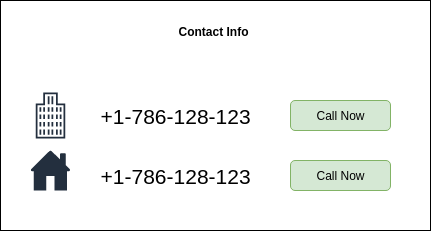

The diagram above was exported from draw.io. Its source (the exported page's mxGraphModel, read from the mxfile embedded in the PNG):
<mxGraphModel dx="966" dy="518" grid="1" gridSize="10" guides="1" tooltips="1" connect="1" arrows="1" fold="1" page="1" pageScale="1" pageWidth="827" pageHeight="1169" math="0" shadow="0">
  <root>
    <mxCell id="0" />
    <mxCell id="1" parent="0" />
    <mxCell id="QtBLlFEle_OXk2hYK-ZU-1" value="" style="rounded=0;whiteSpace=wrap;html=1;" vertex="1" parent="1">
      <mxGeometry x="190" y="129" width="430" height="230" as="geometry" />
    </mxCell>
    <mxCell id="QtBLlFEle_OXk2hYK-ZU-2" value="" style="outlineConnect=0;fontColor=#232F3E;gradientColor=none;fillColor=#232F3E;strokeColor=none;dashed=0;verticalLabelPosition=bottom;verticalAlign=top;align=center;html=1;fontSize=12;fontStyle=0;aspect=fixed;pointerEvents=1;shape=mxgraph.aws4.office_building;" vertex="1" parent="1">
      <mxGeometry x="225" y="221" width="30" height="46" as="geometry" />
    </mxCell>
    <mxCell id="QtBLlFEle_OXk2hYK-ZU-3" value="&lt;font style=&quot;font-size: 21px&quot;&gt;+1-786-128-123&amp;nbsp;&lt;/font&gt;" style="text;html=1;strokeColor=none;fillColor=none;align=center;verticalAlign=middle;whiteSpace=wrap;rounded=0;" vertex="1" parent="1">
      <mxGeometry x="255" y="224" width="225" height="40" as="geometry" />
    </mxCell>
    <mxCell id="QtBLlFEle_OXk2hYK-ZU-4" value="Call Now" style="rounded=1;whiteSpace=wrap;html=1;fillColor=#d5e8d4;strokeColor=#82b366;" vertex="1" parent="1">
      <mxGeometry x="480" y="229" width="100" height="30" as="geometry" />
    </mxCell>
    <mxCell id="QtBLlFEle_OXk2hYK-ZU-5" value="" style="pointerEvents=1;shadow=0;dashed=0;html=1;strokeColor=none;labelPosition=center;verticalLabelPosition=bottom;verticalAlign=top;outlineConnect=0;align=center;shape=mxgraph.office.concepts.home;fillColor=#232F3E;fontFamily=Helvetica;fontSize=12;fontColor=#232F3E;" vertex="1" parent="1">
      <mxGeometry x="220" y="279" width="40" height="40" as="geometry" />
    </mxCell>
    <mxCell id="QtBLlFEle_OXk2hYK-ZU-6" value="&lt;font style=&quot;font-size: 21px&quot;&gt;+1-786-128-123&amp;nbsp;&lt;/font&gt;" style="text;html=1;strokeColor=none;fillColor=none;align=center;verticalAlign=middle;whiteSpace=wrap;rounded=0;" vertex="1" parent="1">
      <mxGeometry x="255" y="284" width="225" height="40" as="geometry" />
    </mxCell>
    <mxCell id="QtBLlFEle_OXk2hYK-ZU-7" value="Call Now" style="rounded=1;whiteSpace=wrap;html=1;fillColor=#d5e8d4;strokeColor=#82b366;" vertex="1" parent="1">
      <mxGeometry x="480" y="289" width="100" height="30" as="geometry" />
    </mxCell>
    <mxCell id="QtBLlFEle_OXk2hYK-ZU-9" value="&lt;b&gt;Contact Info&lt;/b&gt;" style="text;html=1;strokeColor=none;fillColor=none;align=center;verticalAlign=middle;whiteSpace=wrap;rounded=0;" vertex="1" parent="1">
      <mxGeometry x="225" y="150" width="355" height="20" as="geometry" />
    </mxCell>
  </root>
</mxGraphModel>